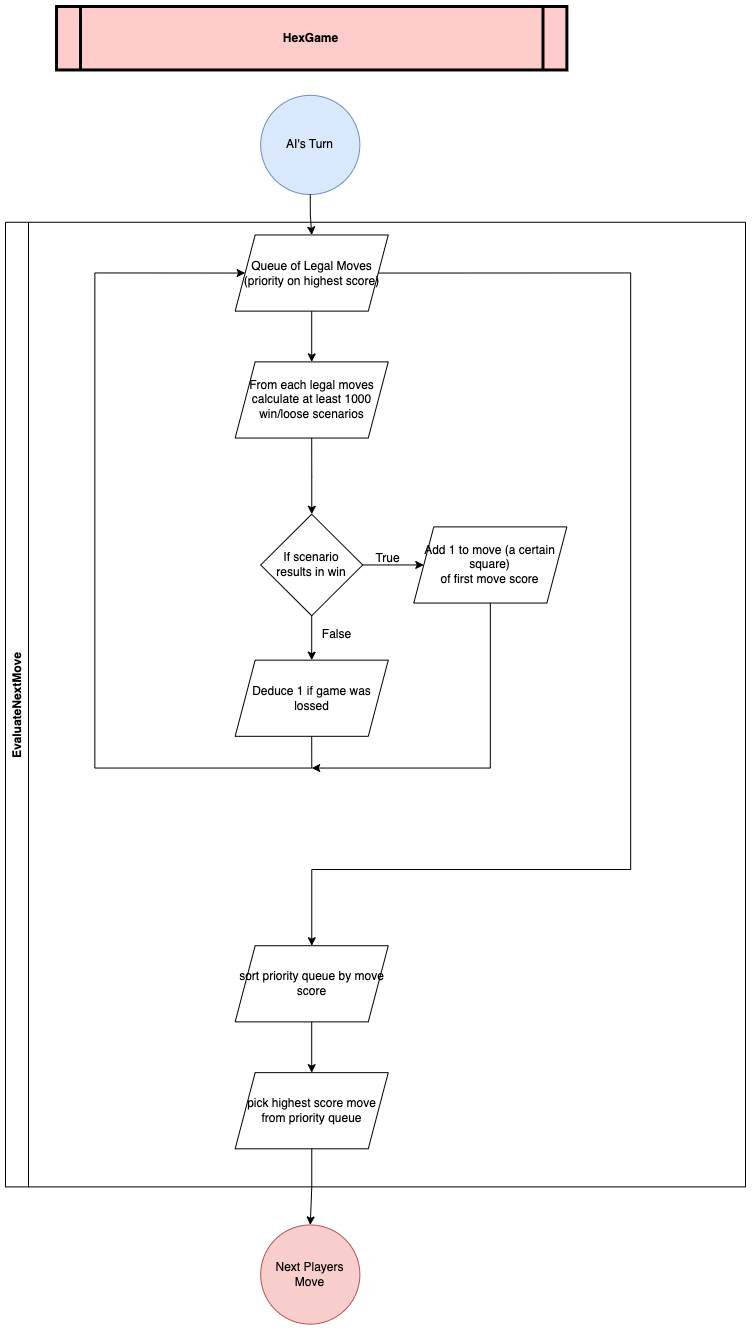

The diagram above was exported from draw.io. Its source (the exported page's mxGraphModel, read from the mxfile embedded in the PNG):
<mxGraphModel dx="1787" dy="1529" grid="1" gridSize="10" guides="1" tooltips="1" connect="1" arrows="1" fold="1" page="1" pageScale="1" pageWidth="850" pageHeight="1400" background="none" math="0" shadow="0">
  <root>
    <mxCell id="0" />
    <mxCell id="1" parent="0" />
    <mxCell id="IWkEp-ZbP6Qj4PTr0soY-5" value="" style="group" parent="1" vertex="1" connectable="0">
      <mxGeometry x="60" y="40" width="740" height="1320" as="geometry" />
    </mxCell>
    <mxCell id="5" value="HexGame" style="shape=process;whiteSpace=wrap;align=center;verticalAlign=middle;size=0.0475;fontStyle=1;strokeWidth=3;fillColor=#FFCCCC" parent="IWkEp-ZbP6Qj4PTr0soY-5" vertex="1">
      <mxGeometry x="51.034482758620584" width="510.344827586207" height="63.46153846153847" as="geometry" />
    </mxCell>
    <mxCell id="6UgoUZWrDeGJLSdVRVdj-96" value="AI's Turn" style="ellipse;whiteSpace=wrap;html=1;aspect=fixed;fillColor=#dae8fc;strokeColor=#6c8ebf;" parent="IWkEp-ZbP6Qj4PTr0soY-5" vertex="1">
      <mxGeometry x="255.1724137931035" y="88.84615384615384" width="99.1757779646762" height="99.1757779646762" as="geometry" />
    </mxCell>
    <mxCell id="6UgoUZWrDeGJLSdVRVdj-101" value="If scenario results in win" style="rhombus;whiteSpace=wrap;html=1;spacingLeft=0;spacingBottom=0;spacing=14;" parent="IWkEp-ZbP6Qj4PTr0soY-5" vertex="1">
      <mxGeometry x="255.1724137931035" y="507.69230769230774" width="102.06896551724138" height="101.53846153846155" as="geometry" />
    </mxCell>
    <mxCell id="6UgoUZWrDeGJLSdVRVdj-103" value="Queue of Legal Moves (priority on highest score)" style="shape=parallelogram;perimeter=parallelogramPerimeter;whiteSpace=wrap;html=1;fixedSize=1;" parent="IWkEp-ZbP6Qj4PTr0soY-5" vertex="1">
      <mxGeometry x="229.6551724137931" y="228.46153846153848" width="153.1034482758621" height="76.15384615384616" as="geometry" />
    </mxCell>
    <mxCell id="6UgoUZWrDeGJLSdVRVdj-124" value="" style="edgeStyle=orthogonalEdgeStyle;rounded=0;orthogonalLoop=1;jettySize=auto;html=1;" parent="IWkEp-ZbP6Qj4PTr0soY-5" source="6UgoUZWrDeGJLSdVRVdj-96" target="6UgoUZWrDeGJLSdVRVdj-103" edge="1">
      <mxGeometry relative="1" as="geometry" />
    </mxCell>
    <mxCell id="6UgoUZWrDeGJLSdVRVdj-104" value="From each legal moves calculate at least 1000 win/loose scenarios" style="shape=parallelogram;perimeter=parallelogramPerimeter;whiteSpace=wrap;html=1;fixedSize=1;spacing=8;" parent="IWkEp-ZbP6Qj4PTr0soY-5" vertex="1">
      <mxGeometry x="229.6551724137931" y="355.38461538461536" width="153.1034482758621" height="76.15384615384616" as="geometry" />
    </mxCell>
    <mxCell id="6UgoUZWrDeGJLSdVRVdj-102" value="" style="edgeStyle=orthogonalEdgeStyle;rounded=0;orthogonalLoop=1;jettySize=auto;html=1;exitX=0.5;exitY=1;exitDx=0;exitDy=0;" parent="IWkEp-ZbP6Qj4PTr0soY-5" source="6UgoUZWrDeGJLSdVRVdj-104" target="6UgoUZWrDeGJLSdVRVdj-101" edge="1">
      <mxGeometry relative="1" as="geometry">
        <mxPoint x="293.44827586206895" y="418.84615384615387" as="sourcePoint" />
      </mxGeometry>
    </mxCell>
    <mxCell id="6UgoUZWrDeGJLSdVRVdj-112" value="" style="edgeStyle=orthogonalEdgeStyle;rounded=0;orthogonalLoop=1;jettySize=auto;html=1;" parent="IWkEp-ZbP6Qj4PTr0soY-5" source="6UgoUZWrDeGJLSdVRVdj-103" target="6UgoUZWrDeGJLSdVRVdj-104" edge="1">
      <mxGeometry relative="1" as="geometry" />
    </mxCell>
    <mxCell id="6UgoUZWrDeGJLSdVRVdj-105" value="Add 1 to move (a certain square)&lt;br&gt;of first move score" style="shape=parallelogram;perimeter=parallelogramPerimeter;whiteSpace=wrap;html=1;fixedSize=1;perimeterSpacing=0;autosize=0;labelPadding=4;spacingLeft=0;spacingRight=0;spacing=12;" parent="IWkEp-ZbP6Qj4PTr0soY-5" vertex="1">
      <mxGeometry x="408.2758620689655" y="520.3846153846155" width="153.1034482758621" height="76.15384615384616" as="geometry" />
    </mxCell>
    <mxCell id="6UgoUZWrDeGJLSdVRVdj-110" value="" style="edgeStyle=orthogonalEdgeStyle;rounded=0;orthogonalLoop=1;jettySize=auto;html=1;" parent="IWkEp-ZbP6Qj4PTr0soY-5" source="6UgoUZWrDeGJLSdVRVdj-101" target="6UgoUZWrDeGJLSdVRVdj-105" edge="1">
      <mxGeometry relative="1" as="geometry" />
    </mxCell>
    <mxCell id="6UgoUZWrDeGJLSdVRVdj-108" style="edgeStyle=orthogonalEdgeStyle;rounded=0;orthogonalLoop=1;jettySize=auto;html=1;exitX=0.5;exitY=1;exitDx=0;exitDy=0;entryX=0;entryY=0.5;entryDx=0;entryDy=0;" parent="IWkEp-ZbP6Qj4PTr0soY-5" source="6UgoUZWrDeGJLSdVRVdj-106" target="6UgoUZWrDeGJLSdVRVdj-103" edge="1">
      <mxGeometry relative="1" as="geometry">
        <Array as="points">
          <mxPoint x="306.2068965517242" y="761.5384615384617" />
          <mxPoint x="89.3103448275862" y="761.5384615384617" />
          <mxPoint x="89.3103448275862" y="266.53846153846155" />
        </Array>
      </mxGeometry>
    </mxCell>
    <mxCell id="6UgoUZWrDeGJLSdVRVdj-106" value="Deduce 1 if game was lossed" style="shape=parallelogram;perimeter=parallelogramPerimeter;whiteSpace=wrap;html=1;fixedSize=1;spacing=8;" parent="IWkEp-ZbP6Qj4PTr0soY-5" vertex="1">
      <mxGeometry x="229.6551724137931" y="653.6538461538462" width="153.1034482758621" height="76.15384615384616" as="geometry" />
    </mxCell>
    <mxCell id="6UgoUZWrDeGJLSdVRVdj-122" value="" style="edgeStyle=orthogonalEdgeStyle;rounded=0;orthogonalLoop=1;jettySize=auto;html=1;" parent="IWkEp-ZbP6Qj4PTr0soY-5" source="6UgoUZWrDeGJLSdVRVdj-101" target="6UgoUZWrDeGJLSdVRVdj-106" edge="1">
      <mxGeometry relative="1" as="geometry" />
    </mxCell>
    <mxCell id="6UgoUZWrDeGJLSdVRVdj-111" value="" style="endArrow=classic;html=1;rounded=0;exitX=0.5;exitY=1;exitDx=0;exitDy=0;" parent="IWkEp-ZbP6Qj4PTr0soY-5" source="6UgoUZWrDeGJLSdVRVdj-105" edge="1">
      <mxGeometry width="50" height="50" relative="1" as="geometry">
        <mxPoint x="472.0689655172414" y="520.3846153846155" as="sourcePoint" />
        <mxPoint x="306.2068965517242" y="761.5384615384617" as="targetPoint" />
        <Array as="points">
          <mxPoint x="484.82758620689657" y="761.5384615384617" />
        </Array>
      </mxGeometry>
    </mxCell>
    <mxCell id="6UgoUZWrDeGJLSdVRVdj-117" value="sort priority queue by move score" style="shape=parallelogram;perimeter=parallelogramPerimeter;whiteSpace=wrap;html=1;fixedSize=1;" parent="IWkEp-ZbP6Qj4PTr0soY-5" vertex="1">
      <mxGeometry x="229.6551724137931" y="939.2307692307693" width="153.1034482758621" height="76.15384615384616" as="geometry" />
    </mxCell>
    <mxCell id="6UgoUZWrDeGJLSdVRVdj-116" style="edgeStyle=orthogonalEdgeStyle;rounded=0;orthogonalLoop=1;jettySize=auto;html=1;exitX=1;exitY=0.5;exitDx=0;exitDy=0;" parent="IWkEp-ZbP6Qj4PTr0soY-5" source="6UgoUZWrDeGJLSdVRVdj-103" target="6UgoUZWrDeGJLSdVRVdj-117" edge="1">
      <mxGeometry relative="1" as="geometry">
        <mxPoint x="306.2068965517242" y="977.3076923076924" as="targetPoint" />
        <Array as="points">
          <mxPoint x="625.1724137931035" y="266.53846153846155" />
          <mxPoint x="625.1724137931035" y="863.0769230769232" />
          <mxPoint x="306.2068965517242" y="863.0769230769232" />
        </Array>
      </mxGeometry>
    </mxCell>
    <mxCell id="6UgoUZWrDeGJLSdVRVdj-118" value="pick highest score move from priority queue" style="shape=parallelogram;perimeter=parallelogramPerimeter;whiteSpace=wrap;html=1;fixedSize=1;" parent="IWkEp-ZbP6Qj4PTr0soY-5" vertex="1">
      <mxGeometry x="229.6551724137931" y="1066.1538461538462" width="153.1034482758621" height="76.15384615384616" as="geometry" />
    </mxCell>
    <mxCell id="6UgoUZWrDeGJLSdVRVdj-119" value="" style="edgeStyle=orthogonalEdgeStyle;rounded=0;orthogonalLoop=1;jettySize=auto;html=1;" parent="IWkEp-ZbP6Qj4PTr0soY-5" source="6UgoUZWrDeGJLSdVRVdj-117" target="6UgoUZWrDeGJLSdVRVdj-118" edge="1">
      <mxGeometry relative="1" as="geometry" />
    </mxCell>
    <mxCell id="6UgoUZWrDeGJLSdVRVdj-120" value="Next Players Move" style="ellipse;whiteSpace=wrap;html=1;aspect=fixed;fillColor=#f8cecc;strokeColor=#b85450;" parent="IWkEp-ZbP6Qj4PTr0soY-5" vertex="1">
      <mxGeometry x="255.1724137931035" y="1218.4615384615386" width="99.1757779646762" height="99.1757779646762" as="geometry" />
    </mxCell>
    <mxCell id="6UgoUZWrDeGJLSdVRVdj-121" value="" style="edgeStyle=orthogonalEdgeStyle;rounded=0;orthogonalLoop=1;jettySize=auto;html=1;" parent="IWkEp-ZbP6Qj4PTr0soY-5" source="6UgoUZWrDeGJLSdVRVdj-118" target="6UgoUZWrDeGJLSdVRVdj-120" edge="1">
      <mxGeometry relative="1" as="geometry" />
    </mxCell>
    <mxCell id="6UgoUZWrDeGJLSdVRVdj-125" value="EvaluateNextMove" style="swimlane;horizontal=0;" parent="IWkEp-ZbP6Qj4PTr0soY-5" vertex="1">
      <mxGeometry y="215.7692307692308" width="740" height="964.6153846153846" as="geometry" />
    </mxCell>
    <mxCell id="6UgoUZWrDeGJLSdVRVdj-126" value="True" style="text;html=1;strokeColor=none;fillColor=none;align=center;verticalAlign=middle;whiteSpace=wrap;rounded=0;" parent="6UgoUZWrDeGJLSdVRVdj-125" vertex="1">
      <mxGeometry x="344.48275862068965" y="317.3076923076923" width="76.55172413793105" height="38.07692307692308" as="geometry" />
    </mxCell>
    <mxCell id="6UgoUZWrDeGJLSdVRVdj-127" value="False" style="text;html=1;strokeColor=none;fillColor=none;align=center;verticalAlign=middle;whiteSpace=wrap;rounded=0;" parent="6UgoUZWrDeGJLSdVRVdj-125" vertex="1">
      <mxGeometry x="293.44827586206895" y="393.4615384615385" width="76.55172413793105" height="38.07692307692308" as="geometry" />
    </mxCell>
  </root>
</mxGraphModel>